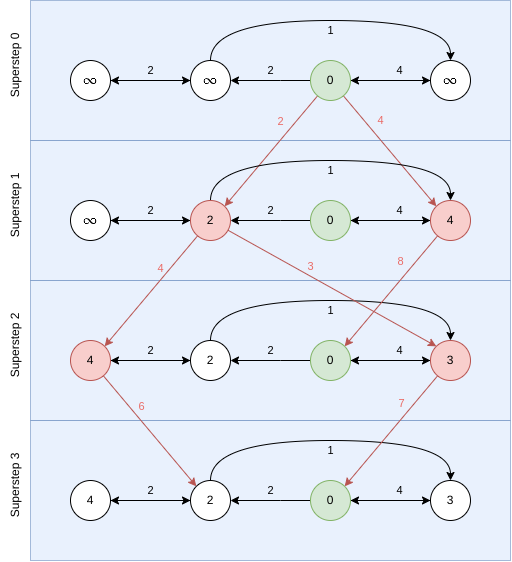

The diagram above was exported from draw.io. Its source (the exported page's mxGraphModel, read from the mxfile embedded in the PNG):
<mxGraphModel dx="827" dy="415" grid="1" gridSize="10" guides="1" tooltips="1" connect="1" arrows="1" fold="1" page="1" pageScale="1" pageWidth="827" pageHeight="1169" math="1" shadow="0">
  <root>
    <mxCell id="0" />
    <mxCell id="1" parent="0" />
    <mxCell id="XONxTsOVZBbs65fTgsUi-177" value="" style="rounded=0;whiteSpace=wrap;html=1;fillColor=#dae8fc;strokeColor=#6c8ebf;opacity=60;" vertex="1" parent="1">
      <mxGeometry x="120" y="440" width="480" height="140" as="geometry" />
    </mxCell>
    <mxCell id="XONxTsOVZBbs65fTgsUi-178" style="edgeStyle=entityRelationEdgeStyle;rounded=0;orthogonalLoop=1;jettySize=auto;html=1;entryX=0;entryY=0.5;entryDx=0;entryDy=0;endArrow=classic;endFill=1;" edge="1" parent="1" source="XONxTsOVZBbs65fTgsUi-179" target="XONxTsOVZBbs65fTgsUi-184">
      <mxGeometry relative="1" as="geometry" />
    </mxCell>
    <mxCell id="XONxTsOVZBbs65fTgsUi-179" value="4" style="ellipse;whiteSpace=wrap;html=1;aspect=fixed;" vertex="1" parent="1">
      <mxGeometry x="160" y="500" width="40" height="40" as="geometry" />
    </mxCell>
    <mxCell id="XONxTsOVZBbs65fTgsUi-180" style="edgeStyle=orthogonalEdgeStyle;rounded=0;orthogonalLoop=1;jettySize=auto;html=1;entryX=0.5;entryY=0;entryDx=0;entryDy=0;endArrow=classic;endFill=1;exitX=0.5;exitY=0;exitDx=0;exitDy=0;curved=1;" edge="1" parent="1" source="XONxTsOVZBbs65fTgsUi-184" target="XONxTsOVZBbs65fTgsUi-191">
      <mxGeometry relative="1" as="geometry">
        <Array as="points">
          <mxPoint x="300" y="460" />
          <mxPoint x="540" y="460" />
        </Array>
      </mxGeometry>
    </mxCell>
    <mxCell id="XONxTsOVZBbs65fTgsUi-181" value="1" style="edgeLabel;html=1;align=center;verticalAlign=middle;resizable=0;points=[];labelBackgroundColor=#e9f1fd;" vertex="1" connectable="0" parent="XONxTsOVZBbs65fTgsUi-180">
      <mxGeometry x="0.0938" y="1" relative="1" as="geometry">
        <mxPoint x="-15" y="11" as="offset" />
      </mxGeometry>
    </mxCell>
    <mxCell id="XONxTsOVZBbs65fTgsUi-182" style="edgeStyle=none;rounded=0;orthogonalLoop=1;jettySize=auto;html=1;" edge="1" parent="1" source="XONxTsOVZBbs65fTgsUi-184">
      <mxGeometry relative="1" as="geometry">
        <mxPoint x="200" y="520" as="targetPoint" />
      </mxGeometry>
    </mxCell>
    <mxCell id="XONxTsOVZBbs65fTgsUi-183" value="2" style="edgeLabel;html=1;align=center;verticalAlign=middle;resizable=0;points=[];labelBackgroundColor=#e9f1fd;" vertex="1" connectable="0" parent="XONxTsOVZBbs65fTgsUi-182">
      <mxGeometry x="0.2083" y="-1" relative="1" as="geometry">
        <mxPoint x="8" y="-9" as="offset" />
      </mxGeometry>
    </mxCell>
    <mxCell id="XONxTsOVZBbs65fTgsUi-184" value="2" style="ellipse;whiteSpace=wrap;html=1;aspect=fixed;" vertex="1" parent="1">
      <mxGeometry x="280" y="500" width="40" height="40" as="geometry" />
    </mxCell>
    <mxCell id="XONxTsOVZBbs65fTgsUi-185" style="edgeStyle=none;rounded=0;orthogonalLoop=1;jettySize=auto;html=1;" edge="1" parent="1" source="XONxTsOVZBbs65fTgsUi-188" target="XONxTsOVZBbs65fTgsUi-184">
      <mxGeometry relative="1" as="geometry">
        <Array as="points">
          <mxPoint x="370" y="520" />
        </Array>
      </mxGeometry>
    </mxCell>
    <mxCell id="XONxTsOVZBbs65fTgsUi-186" value="2" style="edgeLabel;html=1;align=center;verticalAlign=middle;resizable=0;points=[];labelBackgroundColor=#e9f1fd;" vertex="1" connectable="0" parent="XONxTsOVZBbs65fTgsUi-185">
      <mxGeometry x="0.125" y="-2" relative="1" as="geometry">
        <mxPoint x="5" y="-8" as="offset" />
      </mxGeometry>
    </mxCell>
    <mxCell id="XONxTsOVZBbs65fTgsUi-187" style="edgeStyle=none;rounded=0;orthogonalLoop=1;jettySize=auto;html=1;entryX=0;entryY=0.5;entryDx=0;entryDy=0;" edge="1" parent="1" source="XONxTsOVZBbs65fTgsUi-188" target="XONxTsOVZBbs65fTgsUi-191">
      <mxGeometry relative="1" as="geometry" />
    </mxCell>
    <mxCell id="XONxTsOVZBbs65fTgsUi-188" value="0" style="ellipse;whiteSpace=wrap;html=1;aspect=fixed;fillColor=#d5e8d4;strokeColor=#82b366;" vertex="1" parent="1">
      <mxGeometry x="400" y="500" width="40" height="40" as="geometry" />
    </mxCell>
    <mxCell id="XONxTsOVZBbs65fTgsUi-189" style="edgeStyle=none;rounded=0;orthogonalLoop=1;jettySize=auto;html=1;" edge="1" parent="1" source="XONxTsOVZBbs65fTgsUi-191">
      <mxGeometry relative="1" as="geometry">
        <mxPoint x="440" y="520" as="targetPoint" />
      </mxGeometry>
    </mxCell>
    <mxCell id="XONxTsOVZBbs65fTgsUi-190" value="4" style="edgeLabel;html=1;align=center;verticalAlign=middle;resizable=0;points=[];labelBackgroundColor=#e9f1fd;" vertex="1" connectable="0" parent="XONxTsOVZBbs65fTgsUi-189">
      <mxGeometry x="-0.2083" relative="1" as="geometry">
        <mxPoint y="-10" as="offset" />
      </mxGeometry>
    </mxCell>
    <mxCell id="XONxTsOVZBbs65fTgsUi-191" value="3" style="ellipse;whiteSpace=wrap;html=1;aspect=fixed;" vertex="1" parent="1">
      <mxGeometry x="520" y="500" width="40" height="40" as="geometry" />
    </mxCell>
    <mxCell id="XONxTsOVZBbs65fTgsUi-192" value="Superstep 3" style="text;html=1;strokeColor=none;fillColor=none;align=center;verticalAlign=middle;whiteSpace=wrap;rounded=0;rotation=-90;" vertex="1" parent="1">
      <mxGeometry x="70" y="490" width="70" height="30" as="geometry" />
    </mxCell>
    <mxCell id="XONxTsOVZBbs65fTgsUi-155" value="" style="rounded=0;whiteSpace=wrap;html=1;fillColor=#dae8fc;strokeColor=#6c8ebf;opacity=60;" vertex="1" parent="1">
      <mxGeometry x="120" y="300" width="480" height="140" as="geometry" />
    </mxCell>
    <mxCell id="XONxTsOVZBbs65fTgsUi-156" style="edgeStyle=entityRelationEdgeStyle;rounded=0;orthogonalLoop=1;jettySize=auto;html=1;entryX=0;entryY=0.5;entryDx=0;entryDy=0;endArrow=classic;endFill=1;" edge="1" parent="1" source="XONxTsOVZBbs65fTgsUi-157" target="XONxTsOVZBbs65fTgsUi-162">
      <mxGeometry relative="1" as="geometry" />
    </mxCell>
    <mxCell id="XONxTsOVZBbs65fTgsUi-195" style="edgeStyle=none;rounded=0;orthogonalLoop=1;jettySize=auto;html=1;entryX=0;entryY=0;entryDx=0;entryDy=0;fillColor=#f8cecc;strokeColor=#b85450;" edge="1" parent="1" source="XONxTsOVZBbs65fTgsUi-157" target="XONxTsOVZBbs65fTgsUi-184">
      <mxGeometry relative="1" as="geometry" />
    </mxCell>
    <mxCell id="XONxTsOVZBbs65fTgsUi-196" value="6" style="edgeLabel;html=1;align=center;verticalAlign=middle;resizable=0;points=[];fontColor=#EA6B66;labelBackgroundColor=#e9f1fd;" vertex="1" connectable="0" parent="XONxTsOVZBbs65fTgsUi-195">
      <mxGeometry x="-0.479" y="-2" relative="1" as="geometry">
        <mxPoint x="15" as="offset" />
      </mxGeometry>
    </mxCell>
    <mxCell id="XONxTsOVZBbs65fTgsUi-157" value="4" style="ellipse;whiteSpace=wrap;html=1;aspect=fixed;fillColor=#f8cecc;strokeColor=#b85450;" vertex="1" parent="1">
      <mxGeometry x="160" y="360" width="40" height="40" as="geometry" />
    </mxCell>
    <mxCell id="XONxTsOVZBbs65fTgsUi-158" style="edgeStyle=orthogonalEdgeStyle;rounded=0;orthogonalLoop=1;jettySize=auto;html=1;entryX=0.5;entryY=0;entryDx=0;entryDy=0;endArrow=classic;endFill=1;exitX=0.5;exitY=0;exitDx=0;exitDy=0;curved=1;" edge="1" parent="1" source="XONxTsOVZBbs65fTgsUi-162" target="XONxTsOVZBbs65fTgsUi-169">
      <mxGeometry relative="1" as="geometry">
        <Array as="points">
          <mxPoint x="300" y="320" />
          <mxPoint x="540" y="320" />
        </Array>
      </mxGeometry>
    </mxCell>
    <mxCell id="XONxTsOVZBbs65fTgsUi-159" value="1" style="edgeLabel;html=1;align=center;verticalAlign=middle;resizable=0;points=[];labelBackgroundColor=#e9f1fd;" vertex="1" connectable="0" parent="XONxTsOVZBbs65fTgsUi-158">
      <mxGeometry x="0.0938" y="1" relative="1" as="geometry">
        <mxPoint x="-15" y="11" as="offset" />
      </mxGeometry>
    </mxCell>
    <mxCell id="XONxTsOVZBbs65fTgsUi-160" style="edgeStyle=none;rounded=0;orthogonalLoop=1;jettySize=auto;html=1;" edge="1" parent="1" source="XONxTsOVZBbs65fTgsUi-162">
      <mxGeometry relative="1" as="geometry">
        <mxPoint x="200" y="380" as="targetPoint" />
      </mxGeometry>
    </mxCell>
    <mxCell id="XONxTsOVZBbs65fTgsUi-161" value="2" style="edgeLabel;html=1;align=center;verticalAlign=middle;resizable=0;points=[];labelBackgroundColor=#e9f1fd;" vertex="1" connectable="0" parent="XONxTsOVZBbs65fTgsUi-160">
      <mxGeometry x="0.2083" y="-1" relative="1" as="geometry">
        <mxPoint x="8" y="-9" as="offset" />
      </mxGeometry>
    </mxCell>
    <mxCell id="XONxTsOVZBbs65fTgsUi-162" value="2" style="ellipse;whiteSpace=wrap;html=1;aspect=fixed;" vertex="1" parent="1">
      <mxGeometry x="280" y="360" width="40" height="40" as="geometry" />
    </mxCell>
    <mxCell id="XONxTsOVZBbs65fTgsUi-163" style="edgeStyle=none;rounded=0;orthogonalLoop=1;jettySize=auto;html=1;" edge="1" parent="1" source="XONxTsOVZBbs65fTgsUi-166" target="XONxTsOVZBbs65fTgsUi-162">
      <mxGeometry relative="1" as="geometry">
        <Array as="points">
          <mxPoint x="370" y="380" />
        </Array>
      </mxGeometry>
    </mxCell>
    <mxCell id="XONxTsOVZBbs65fTgsUi-164" value="2" style="edgeLabel;html=1;align=center;verticalAlign=middle;resizable=0;points=[];labelBackgroundColor=#e9f1fd;" vertex="1" connectable="0" parent="XONxTsOVZBbs65fTgsUi-163">
      <mxGeometry x="0.125" y="-2" relative="1" as="geometry">
        <mxPoint x="5" y="-8" as="offset" />
      </mxGeometry>
    </mxCell>
    <mxCell id="XONxTsOVZBbs65fTgsUi-165" style="edgeStyle=none;rounded=0;orthogonalLoop=1;jettySize=auto;html=1;entryX=0;entryY=0.5;entryDx=0;entryDy=0;" edge="1" parent="1" source="XONxTsOVZBbs65fTgsUi-166" target="XONxTsOVZBbs65fTgsUi-169">
      <mxGeometry relative="1" as="geometry" />
    </mxCell>
    <mxCell id="XONxTsOVZBbs65fTgsUi-166" value="0" style="ellipse;whiteSpace=wrap;html=1;aspect=fixed;fillColor=#d5e8d4;strokeColor=#82b366;" vertex="1" parent="1">
      <mxGeometry x="400" y="360" width="40" height="40" as="geometry" />
    </mxCell>
    <mxCell id="XONxTsOVZBbs65fTgsUi-167" style="edgeStyle=none;rounded=0;orthogonalLoop=1;jettySize=auto;html=1;" edge="1" parent="1" source="XONxTsOVZBbs65fTgsUi-169">
      <mxGeometry relative="1" as="geometry">
        <mxPoint x="440" y="380" as="targetPoint" />
      </mxGeometry>
    </mxCell>
    <mxCell id="XONxTsOVZBbs65fTgsUi-168" value="4" style="edgeLabel;html=1;align=center;verticalAlign=middle;resizable=0;points=[];labelBackgroundColor=#e9f1fd;" vertex="1" connectable="0" parent="XONxTsOVZBbs65fTgsUi-167">
      <mxGeometry x="-0.2083" relative="1" as="geometry">
        <mxPoint y="-10" as="offset" />
      </mxGeometry>
    </mxCell>
    <mxCell id="XONxTsOVZBbs65fTgsUi-193" style="edgeStyle=none;rounded=0;orthogonalLoop=1;jettySize=auto;html=1;entryX=1;entryY=0;entryDx=0;entryDy=0;fillColor=#f8cecc;strokeColor=#b85450;" edge="1" parent="1" source="XONxTsOVZBbs65fTgsUi-169" target="XONxTsOVZBbs65fTgsUi-188">
      <mxGeometry relative="1" as="geometry" />
    </mxCell>
    <mxCell id="XONxTsOVZBbs65fTgsUi-194" value="7" style="edgeLabel;html=1;align=center;verticalAlign=middle;resizable=0;points=[];fontColor=#EA6B66;labelBackgroundColor=#e9f1fd;" vertex="1" connectable="0" parent="XONxTsOVZBbs65fTgsUi-193">
      <mxGeometry x="-0.4967" y="1" relative="1" as="geometry">
        <mxPoint x="-14" y="-1" as="offset" />
      </mxGeometry>
    </mxCell>
    <mxCell id="XONxTsOVZBbs65fTgsUi-169" value="3" style="ellipse;whiteSpace=wrap;html=1;aspect=fixed;fillColor=#f8cecc;strokeColor=#b85450;" vertex="1" parent="1">
      <mxGeometry x="520" y="360" width="40" height="40" as="geometry" />
    </mxCell>
    <mxCell id="XONxTsOVZBbs65fTgsUi-170" value="Superstep 2" style="text;html=1;strokeColor=none;fillColor=none;align=center;verticalAlign=middle;whiteSpace=wrap;rounded=0;rotation=-90;" vertex="1" parent="1">
      <mxGeometry x="70" y="350" width="70" height="30" as="geometry" />
    </mxCell>
    <mxCell id="XONxTsOVZBbs65fTgsUi-135" value="" style="rounded=0;whiteSpace=wrap;html=1;fillColor=#dae8fc;strokeColor=#6c8ebf;opacity=60;" vertex="1" parent="1">
      <mxGeometry x="120" y="160" width="480" height="140" as="geometry" />
    </mxCell>
    <mxCell id="XONxTsOVZBbs65fTgsUi-16" value="" style="rounded=0;whiteSpace=wrap;html=1;fillColor=#dae8fc;strokeColor=#6c8ebf;opacity=60;" vertex="1" parent="1">
      <mxGeometry x="120" y="20" width="480" height="140" as="geometry" />
    </mxCell>
    <mxCell id="XONxTsOVZBbs65fTgsUi-11" style="edgeStyle=entityRelationEdgeStyle;rounded=0;orthogonalLoop=1;jettySize=auto;html=1;entryX=0;entryY=0.5;entryDx=0;entryDy=0;endArrow=classic;endFill=1;" edge="1" parent="1" source="XONxTsOVZBbs65fTgsUi-1" target="XONxTsOVZBbs65fTgsUi-2">
      <mxGeometry relative="1" as="geometry" />
    </mxCell>
    <mxCell id="XONxTsOVZBbs65fTgsUi-1" value="\(\infty\)" style="ellipse;whiteSpace=wrap;html=1;aspect=fixed;" vertex="1" parent="1">
      <mxGeometry x="160" y="80" width="40" height="40" as="geometry" />
    </mxCell>
    <mxCell id="XONxTsOVZBbs65fTgsUi-15" style="edgeStyle=orthogonalEdgeStyle;rounded=0;orthogonalLoop=1;jettySize=auto;html=1;entryX=0.5;entryY=0;entryDx=0;entryDy=0;endArrow=classic;endFill=1;exitX=0.5;exitY=0;exitDx=0;exitDy=0;curved=1;" edge="1" parent="1" source="XONxTsOVZBbs65fTgsUi-2" target="XONxTsOVZBbs65fTgsUi-4">
      <mxGeometry relative="1" as="geometry">
        <Array as="points">
          <mxPoint x="300" y="40" />
          <mxPoint x="540" y="40" />
        </Array>
      </mxGeometry>
    </mxCell>
    <mxCell id="XONxTsOVZBbs65fTgsUi-134" value="1" style="edgeLabel;html=1;align=center;verticalAlign=middle;resizable=0;points=[];labelBackgroundColor=#e9f1fd;" vertex="1" connectable="0" parent="XONxTsOVZBbs65fTgsUi-15">
      <mxGeometry x="0.0938" y="1" relative="1" as="geometry">
        <mxPoint x="-15" y="11" as="offset" />
      </mxGeometry>
    </mxCell>
    <mxCell id="XONxTsOVZBbs65fTgsUi-31" style="edgeStyle=none;rounded=0;orthogonalLoop=1;jettySize=auto;html=1;" edge="1" parent="1" source="XONxTsOVZBbs65fTgsUi-2">
      <mxGeometry relative="1" as="geometry">
        <mxPoint x="200" y="100" as="targetPoint" />
      </mxGeometry>
    </mxCell>
    <mxCell id="XONxTsOVZBbs65fTgsUi-131" value="2" style="edgeLabel;html=1;align=center;verticalAlign=middle;resizable=0;points=[];labelBackgroundColor=#e9f1fd;" vertex="1" connectable="0" parent="XONxTsOVZBbs65fTgsUi-31">
      <mxGeometry x="0.2083" y="-1" relative="1" as="geometry">
        <mxPoint x="8" y="-9" as="offset" />
      </mxGeometry>
    </mxCell>
    <mxCell id="XONxTsOVZBbs65fTgsUi-2" value="\(\infty\)" style="ellipse;whiteSpace=wrap;html=1;aspect=fixed;" vertex="1" parent="1">
      <mxGeometry x="280" y="80" width="40" height="40" as="geometry" />
    </mxCell>
    <mxCell id="XONxTsOVZBbs65fTgsUi-32" style="edgeStyle=none;rounded=0;orthogonalLoop=1;jettySize=auto;html=1;" edge="1" parent="1" source="XONxTsOVZBbs65fTgsUi-3" target="XONxTsOVZBbs65fTgsUi-2">
      <mxGeometry relative="1" as="geometry">
        <Array as="points">
          <mxPoint x="370" y="100" />
        </Array>
      </mxGeometry>
    </mxCell>
    <mxCell id="XONxTsOVZBbs65fTgsUi-132" value="2" style="edgeLabel;html=1;align=center;verticalAlign=middle;resizable=0;points=[];labelBackgroundColor=#e9f1fd;" vertex="1" connectable="0" parent="XONxTsOVZBbs65fTgsUi-32">
      <mxGeometry x="0.125" y="-2" relative="1" as="geometry">
        <mxPoint x="5" y="-8" as="offset" />
      </mxGeometry>
    </mxCell>
    <mxCell id="XONxTsOVZBbs65fTgsUi-33" style="edgeStyle=none;rounded=0;orthogonalLoop=1;jettySize=auto;html=1;entryX=0;entryY=0.5;entryDx=0;entryDy=0;" edge="1" parent="1" source="XONxTsOVZBbs65fTgsUi-3" target="XONxTsOVZBbs65fTgsUi-4">
      <mxGeometry relative="1" as="geometry" />
    </mxCell>
    <mxCell id="XONxTsOVZBbs65fTgsUi-151" style="edgeStyle=none;rounded=0;orthogonalLoop=1;jettySize=auto;html=1;entryX=1;entryY=0;entryDx=0;entryDy=0;fillColor=#f8cecc;strokeColor=#b85450;" edge="1" parent="1" source="XONxTsOVZBbs65fTgsUi-3" target="XONxTsOVZBbs65fTgsUi-142">
      <mxGeometry relative="1" as="geometry" />
    </mxCell>
    <mxCell id="XONxTsOVZBbs65fTgsUi-154" value="2" style="edgeLabel;html=1;align=center;verticalAlign=middle;resizable=0;points=[];fontColor=#EA6B66;labelBackgroundColor=#e9f1fd;" vertex="1" connectable="0" parent="XONxTsOVZBbs65fTgsUi-151">
      <mxGeometry x="-0.3917" y="-1" relative="1" as="geometry">
        <mxPoint x="-8" y="-8" as="offset" />
      </mxGeometry>
    </mxCell>
    <mxCell id="XONxTsOVZBbs65fTgsUi-152" style="edgeStyle=none;rounded=0;orthogonalLoop=1;jettySize=auto;html=1;entryX=0;entryY=0;entryDx=0;entryDy=0;fillColor=#f8cecc;strokeColor=#b85450;" edge="1" parent="1" source="XONxTsOVZBbs65fTgsUi-3" target="XONxTsOVZBbs65fTgsUi-149">
      <mxGeometry relative="1" as="geometry" />
    </mxCell>
    <mxCell id="XONxTsOVZBbs65fTgsUi-153" value="4" style="edgeLabel;html=1;align=center;verticalAlign=middle;resizable=0;points=[];fontColor=#EA6B66;labelBackgroundColor=#e9f1fd;" vertex="1" connectable="0" parent="XONxTsOVZBbs65fTgsUi-152">
      <mxGeometry x="-0.3652" y="-1" relative="1" as="geometry">
        <mxPoint x="8" y="-11" as="offset" />
      </mxGeometry>
    </mxCell>
    <mxCell id="XONxTsOVZBbs65fTgsUi-3" value="0" style="ellipse;whiteSpace=wrap;html=1;aspect=fixed;fillColor=#d5e8d4;strokeColor=#82b366;" vertex="1" parent="1">
      <mxGeometry x="400" y="80" width="40" height="40" as="geometry" />
    </mxCell>
    <mxCell id="XONxTsOVZBbs65fTgsUi-34" style="edgeStyle=none;rounded=0;orthogonalLoop=1;jettySize=auto;html=1;" edge="1" parent="1" source="XONxTsOVZBbs65fTgsUi-4">
      <mxGeometry relative="1" as="geometry">
        <mxPoint x="440" y="100" as="targetPoint" />
      </mxGeometry>
    </mxCell>
    <mxCell id="XONxTsOVZBbs65fTgsUi-133" value="4" style="edgeLabel;html=1;align=center;verticalAlign=middle;resizable=0;points=[];labelBackgroundColor=#e9f1fd;" vertex="1" connectable="0" parent="XONxTsOVZBbs65fTgsUi-34">
      <mxGeometry x="-0.2083" relative="1" as="geometry">
        <mxPoint y="-10" as="offset" />
      </mxGeometry>
    </mxCell>
    <mxCell id="XONxTsOVZBbs65fTgsUi-4" value="\(\infty\)" style="ellipse;whiteSpace=wrap;html=1;aspect=fixed;" vertex="1" parent="1">
      <mxGeometry x="520" y="80" width="40" height="40" as="geometry" />
    </mxCell>
    <mxCell id="XONxTsOVZBbs65fTgsUi-17" value="Superstep 0" style="text;html=1;strokeColor=none;fillColor=none;align=center;verticalAlign=middle;whiteSpace=wrap;rounded=0;rotation=-90;" vertex="1" parent="1">
      <mxGeometry x="70" y="70" width="70" height="30" as="geometry" />
    </mxCell>
    <mxCell id="XONxTsOVZBbs65fTgsUi-136" style="edgeStyle=entityRelationEdgeStyle;rounded=0;orthogonalLoop=1;jettySize=auto;html=1;entryX=0;entryY=0.5;entryDx=0;entryDy=0;endArrow=classic;endFill=1;" edge="1" parent="1" source="XONxTsOVZBbs65fTgsUi-137" target="XONxTsOVZBbs65fTgsUi-142">
      <mxGeometry relative="1" as="geometry" />
    </mxCell>
    <mxCell id="XONxTsOVZBbs65fTgsUi-137" value="\(\infty\)" style="ellipse;whiteSpace=wrap;html=1;aspect=fixed;" vertex="1" parent="1">
      <mxGeometry x="160" y="220" width="40" height="40" as="geometry" />
    </mxCell>
    <mxCell id="XONxTsOVZBbs65fTgsUi-138" style="edgeStyle=orthogonalEdgeStyle;rounded=0;orthogonalLoop=1;jettySize=auto;html=1;entryX=0.5;entryY=0;entryDx=0;entryDy=0;endArrow=classic;endFill=1;exitX=0.5;exitY=0;exitDx=0;exitDy=0;curved=1;" edge="1" parent="1" source="XONxTsOVZBbs65fTgsUi-142" target="XONxTsOVZBbs65fTgsUi-149">
      <mxGeometry relative="1" as="geometry">
        <Array as="points">
          <mxPoint x="300" y="180" />
          <mxPoint x="540" y="180" />
        </Array>
      </mxGeometry>
    </mxCell>
    <mxCell id="XONxTsOVZBbs65fTgsUi-139" value="1" style="edgeLabel;html=1;align=center;verticalAlign=middle;resizable=0;points=[];labelBackgroundColor=#e9f1fd;" vertex="1" connectable="0" parent="XONxTsOVZBbs65fTgsUi-138">
      <mxGeometry x="0.0938" y="1" relative="1" as="geometry">
        <mxPoint x="-15" y="11" as="offset" />
      </mxGeometry>
    </mxCell>
    <mxCell id="XONxTsOVZBbs65fTgsUi-140" style="edgeStyle=none;rounded=0;orthogonalLoop=1;jettySize=auto;html=1;" edge="1" parent="1" source="XONxTsOVZBbs65fTgsUi-142">
      <mxGeometry relative="1" as="geometry">
        <mxPoint x="200" y="240" as="targetPoint" />
      </mxGeometry>
    </mxCell>
    <mxCell id="XONxTsOVZBbs65fTgsUi-141" value="2" style="edgeLabel;html=1;align=center;verticalAlign=middle;resizable=0;points=[];labelBackgroundColor=#e9f1fd;" vertex="1" connectable="0" parent="XONxTsOVZBbs65fTgsUi-140">
      <mxGeometry x="0.2083" y="-1" relative="1" as="geometry">
        <mxPoint x="8" y="-9" as="offset" />
      </mxGeometry>
    </mxCell>
    <mxCell id="XONxTsOVZBbs65fTgsUi-171" style="edgeStyle=none;rounded=0;orthogonalLoop=1;jettySize=auto;html=1;entryX=1;entryY=0;entryDx=0;entryDy=0;fillColor=#f8cecc;strokeColor=#b85450;" edge="1" parent="1" source="XONxTsOVZBbs65fTgsUi-142" target="XONxTsOVZBbs65fTgsUi-157">
      <mxGeometry relative="1" as="geometry" />
    </mxCell>
    <mxCell id="XONxTsOVZBbs65fTgsUi-173" value="4" style="edgeLabel;html=1;align=center;verticalAlign=middle;resizable=0;points=[];fontColor=#EA6B66;labelBackgroundColor=#e9f1fd;" vertex="1" connectable="0" parent="XONxTsOVZBbs65fTgsUi-171">
      <mxGeometry x="-0.4154" relative="1" as="geometry">
        <mxPoint x="-10" as="offset" />
      </mxGeometry>
    </mxCell>
    <mxCell id="XONxTsOVZBbs65fTgsUi-172" style="edgeStyle=none;rounded=0;orthogonalLoop=1;jettySize=auto;html=1;entryX=0;entryY=0;entryDx=0;entryDy=0;fillColor=#f8cecc;strokeColor=#b85450;" edge="1" parent="1" source="XONxTsOVZBbs65fTgsUi-142" target="XONxTsOVZBbs65fTgsUi-169">
      <mxGeometry relative="1" as="geometry" />
    </mxCell>
    <mxCell id="XONxTsOVZBbs65fTgsUi-174" value="3" style="edgeLabel;html=1;align=center;verticalAlign=middle;resizable=0;points=[];fontColor=#EA6B66;labelBackgroundColor=#e9f1fd;" vertex="1" connectable="0" parent="XONxTsOVZBbs65fTgsUi-172">
      <mxGeometry x="-0.3853" relative="1" as="geometry">
        <mxPoint x="18" as="offset" />
      </mxGeometry>
    </mxCell>
    <mxCell id="XONxTsOVZBbs65fTgsUi-142" value="2" style="ellipse;whiteSpace=wrap;html=1;aspect=fixed;fillColor=#f8cecc;strokeColor=#b85450;" vertex="1" parent="1">
      <mxGeometry x="280" y="220" width="40" height="40" as="geometry" />
    </mxCell>
    <mxCell id="XONxTsOVZBbs65fTgsUi-143" style="edgeStyle=none;rounded=0;orthogonalLoop=1;jettySize=auto;html=1;" edge="1" parent="1" source="XONxTsOVZBbs65fTgsUi-146" target="XONxTsOVZBbs65fTgsUi-142">
      <mxGeometry relative="1" as="geometry">
        <Array as="points">
          <mxPoint x="370" y="240" />
        </Array>
      </mxGeometry>
    </mxCell>
    <mxCell id="XONxTsOVZBbs65fTgsUi-144" value="2" style="edgeLabel;html=1;align=center;verticalAlign=middle;resizable=0;points=[];labelBackgroundColor=#e9f1fd;" vertex="1" connectable="0" parent="XONxTsOVZBbs65fTgsUi-143">
      <mxGeometry x="0.125" y="-2" relative="1" as="geometry">
        <mxPoint x="5" y="-8" as="offset" />
      </mxGeometry>
    </mxCell>
    <mxCell id="XONxTsOVZBbs65fTgsUi-145" style="edgeStyle=none;rounded=0;orthogonalLoop=1;jettySize=auto;html=1;entryX=0;entryY=0.5;entryDx=0;entryDy=0;" edge="1" parent="1" source="XONxTsOVZBbs65fTgsUi-146" target="XONxTsOVZBbs65fTgsUi-149">
      <mxGeometry relative="1" as="geometry" />
    </mxCell>
    <mxCell id="XONxTsOVZBbs65fTgsUi-146" value="0" style="ellipse;whiteSpace=wrap;html=1;aspect=fixed;fillColor=#d5e8d4;strokeColor=#82b366;" vertex="1" parent="1">
      <mxGeometry x="400" y="220" width="40" height="40" as="geometry" />
    </mxCell>
    <mxCell id="XONxTsOVZBbs65fTgsUi-147" style="edgeStyle=none;rounded=0;orthogonalLoop=1;jettySize=auto;html=1;" edge="1" parent="1" source="XONxTsOVZBbs65fTgsUi-149">
      <mxGeometry relative="1" as="geometry">
        <mxPoint x="440" y="240" as="targetPoint" />
      </mxGeometry>
    </mxCell>
    <mxCell id="XONxTsOVZBbs65fTgsUi-148" value="4" style="edgeLabel;html=1;align=center;verticalAlign=middle;resizable=0;points=[];labelBackgroundColor=#e9f1fd;" vertex="1" connectable="0" parent="XONxTsOVZBbs65fTgsUi-147">
      <mxGeometry x="-0.2083" relative="1" as="geometry">
        <mxPoint y="-10" as="offset" />
      </mxGeometry>
    </mxCell>
    <mxCell id="XONxTsOVZBbs65fTgsUi-175" style="edgeStyle=none;rounded=0;orthogonalLoop=1;jettySize=auto;html=1;entryX=1;entryY=0;entryDx=0;entryDy=0;fillColor=#f8cecc;strokeColor=#b85450;" edge="1" parent="1" source="XONxTsOVZBbs65fTgsUi-149" target="XONxTsOVZBbs65fTgsUi-166">
      <mxGeometry relative="1" as="geometry" />
    </mxCell>
    <mxCell id="XONxTsOVZBbs65fTgsUi-176" value="8" style="edgeLabel;html=1;align=center;verticalAlign=middle;resizable=0;points=[];fontColor=#EA6B66;labelBackgroundColor=#e9f1fd;" vertex="1" connectable="0" parent="XONxTsOVZBbs65fTgsUi-175">
      <mxGeometry x="-0.3977" y="1" relative="1" as="geometry">
        <mxPoint x="-10" y="-9" as="offset" />
      </mxGeometry>
    </mxCell>
    <mxCell id="XONxTsOVZBbs65fTgsUi-149" value="4" style="ellipse;whiteSpace=wrap;html=1;aspect=fixed;fillColor=#f8cecc;strokeColor=#b85450;" vertex="1" parent="1">
      <mxGeometry x="520" y="220" width="40" height="40" as="geometry" />
    </mxCell>
    <mxCell id="XONxTsOVZBbs65fTgsUi-150" value="Superstep 1" style="text;html=1;strokeColor=none;fillColor=none;align=center;verticalAlign=middle;whiteSpace=wrap;rounded=0;rotation=-90;" vertex="1" parent="1">
      <mxGeometry x="70" y="210" width="70" height="30" as="geometry" />
    </mxCell>
  </root>
</mxGraphModel>